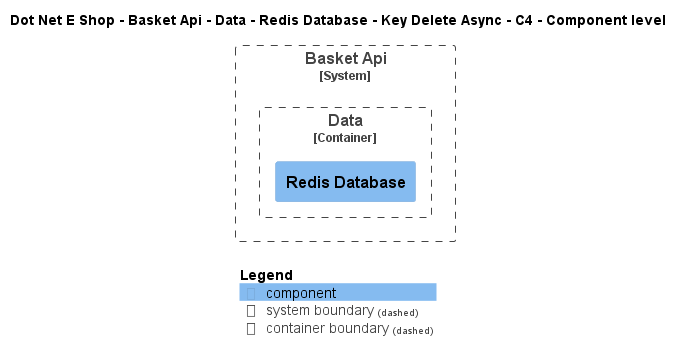

The diagram above was rendered by PlantUML. Its source (embedded in the PNG):
@startuml
!include ..\..\..\..\..\..\..\..\..\.c4s\C4_Component.puml

AddElementTag("c4interflow:lifecycle:new", $bgColor=green, $fontColor=#ffffff, $borderColor=green, $shadowing="False")
AddElementTag("c4interflow:lifecycle:changed", $bgColor=orange, $fontColor=#ffffff, $borderColor=orange, $shadowing="False")
AddElementTag("c4interflow:lifecycle:removed", $bgColor=red, $fontColor=#ffffff, $borderColor=red, $shadowing="False")

AddRelTag("c4interflow:lifecycle:new", $textColor=green, $lineColor=green)
AddRelTag("c4interflow:lifecycle:changed", $textColor=orange, $lineColor=orange)
AddRelTag("c4interflow:lifecycle:removed", $textColor=red, $lineColor=red)

SHOW_PERSON_PORTRAIT()
LAYOUT_TOP_DOWN()

skinparam linetype polyline

title Dot Net E Shop - Basket Api - Data - Redis Database - Key Delete Async - C4 - Component level


System_Boundary(DotNetEShop.SoftwareSystems.BasketApi, "Basket Api") {
    
Container_Boundary(DotNetEShop.SoftwareSystems.BasketApi.Containers.Data, "Data") {
    Component(DotNetEShop.SoftwareSystems.BasketApi.Containers.Data.Components.RedisDatabase, "Redis Database", "", "")
}
}



SHOW_LEGEND()
@enduml